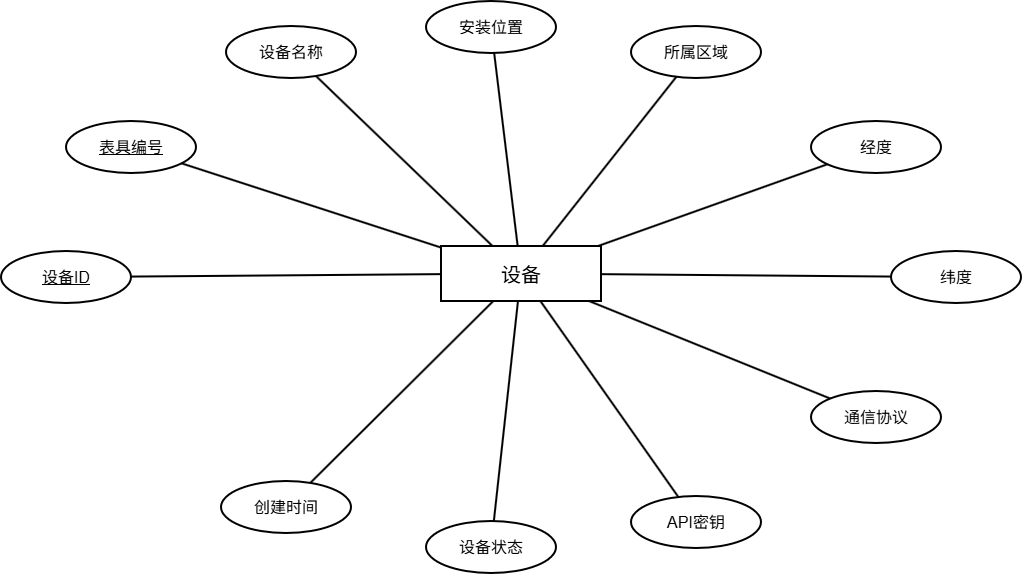

The diagram above was exported from draw.io. Its source (the exported page's mxGraphModel, read from the mxfile embedded in the PNG):
<mxGraphModel dx="1201" dy="836" grid="1" gridSize="10" guides="1" tooltips="1" connect="1" arrows="1" fold="1" page="1" pageScale="1" pageWidth="1280" pageHeight="780" math="0" shadow="0">
  <root>
    <mxCell id="0" />
    <mxCell id="1" parent="0" />
    <mxCell id="3" parent="1" style="rounded=0;whiteSpace=wrap;html=1;fillColor=#ffffff;strokeColor=#000000;strokeWidth=2;fontSize=20;" value="设备" vertex="1">
      <mxGeometry height="55" width="160" x="560" y="360" as="geometry" />
    </mxCell>
    <mxCell id="4" parent="1" style="ellipse;whiteSpace=wrap;html=1;fillColor=#ffffff;strokeColor=#000000;strokeWidth=2;fontSize=16;" value="&lt;u&gt;设备ID&lt;/u&gt;" vertex="1">
      <mxGeometry height="52" width="130" x="120" y="365" as="geometry" />
    </mxCell>
    <mxCell id="5" edge="1" parent="1" source="3" style="endArrow=none;html=1;rounded=0;strokeWidth=2;fontSize=14;" target="4" value="">
      <mxGeometry relative="1" as="geometry" />
    </mxCell>
    <mxCell id="6" parent="1" style="ellipse;whiteSpace=wrap;html=1;fillColor=#ffffff;strokeColor=#000000;strokeWidth=2;fontSize=16;" value="&lt;u&gt;表具编号&lt;/u&gt;" vertex="1">
      <mxGeometry height="52" width="130" x="185" y="235" as="geometry" />
    </mxCell>
    <mxCell id="7" edge="1" parent="1" source="3" style="endArrow=none;html=1;rounded=0;strokeWidth=2;fontSize=14;" target="6" value="">
      <mxGeometry relative="1" as="geometry" />
    </mxCell>
    <mxCell id="8" parent="1" style="ellipse;whiteSpace=wrap;html=1;fillColor=#ffffff;strokeColor=#000000;strokeWidth=2;fontSize=16;" value="设备名称" vertex="1">
      <mxGeometry height="52" width="130" x="345" y="140" as="geometry" />
    </mxCell>
    <mxCell id="9" edge="1" parent="1" source="3" style="endArrow=none;html=1;rounded=0;strokeWidth=2;fontSize=14;" target="8" value="">
      <mxGeometry relative="1" as="geometry" />
    </mxCell>
    <mxCell id="10" parent="1" style="ellipse;whiteSpace=wrap;html=1;fillColor=#ffffff;strokeColor=#000000;strokeWidth=2;fontSize=16;" value="安装位置" vertex="1">
      <mxGeometry height="52" width="130" x="545" y="115" as="geometry" />
    </mxCell>
    <mxCell id="11" edge="1" parent="1" source="3" style="endArrow=none;html=1;rounded=0;strokeWidth=2;fontSize=14;" target="10" value="">
      <mxGeometry relative="1" as="geometry" />
    </mxCell>
    <mxCell id="12" parent="1" style="ellipse;whiteSpace=wrap;html=1;fillColor=#ffffff;strokeColor=#000000;strokeWidth=2;fontSize=16;" value="所属区域" vertex="1">
      <mxGeometry height="52" width="130" x="750" y="140" as="geometry" />
    </mxCell>
    <mxCell id="13" edge="1" parent="1" source="3" style="endArrow=none;html=1;rounded=0;strokeWidth=2;fontSize=14;" target="12" value="">
      <mxGeometry relative="1" as="geometry" />
    </mxCell>
    <mxCell id="14" parent="1" style="ellipse;whiteSpace=wrap;html=1;fillColor=#ffffff;strokeColor=#000000;strokeWidth=2;fontSize=16;" value="经度" vertex="1">
      <mxGeometry height="52" width="130" x="930" y="235" as="geometry" />
    </mxCell>
    <mxCell id="15" edge="1" parent="1" source="3" style="endArrow=none;html=1;rounded=0;strokeWidth=2;fontSize=14;" target="14" value="">
      <mxGeometry relative="1" as="geometry" />
    </mxCell>
    <mxCell id="16" parent="1" style="ellipse;whiteSpace=wrap;html=1;fillColor=#ffffff;strokeColor=#000000;strokeWidth=2;fontSize=16;" value="纬度" vertex="1">
      <mxGeometry height="52" width="130" x="1010" y="365" as="geometry" />
    </mxCell>
    <mxCell id="17" edge="1" parent="1" source="3" style="endArrow=none;html=1;rounded=0;strokeWidth=2;fontSize=14;" target="16" value="">
      <mxGeometry relative="1" as="geometry" />
    </mxCell>
    <mxCell id="18" parent="1" style="ellipse;whiteSpace=wrap;html=1;fillColor=#ffffff;strokeColor=#000000;strokeWidth=2;fontSize=16;" value="通信协议" vertex="1">
      <mxGeometry height="52" width="130" x="930" y="505" as="geometry" />
    </mxCell>
    <mxCell id="19" edge="1" parent="1" source="3" style="endArrow=none;html=1;rounded=0;strokeWidth=2;fontSize=14;" target="18" value="">
      <mxGeometry relative="1" as="geometry" />
    </mxCell>
    <mxCell id="20" parent="1" style="ellipse;whiteSpace=wrap;html=1;fillColor=#ffffff;strokeColor=#000000;strokeWidth=2;fontSize=16;" value="API密钥" vertex="1">
      <mxGeometry height="52" width="130" x="750" y="610" as="geometry" />
    </mxCell>
    <mxCell id="21" edge="1" parent="1" source="3" style="endArrow=none;html=1;rounded=0;strokeWidth=2;fontSize=14;" target="20" value="">
      <mxGeometry relative="1" as="geometry" />
    </mxCell>
    <mxCell id="22" parent="1" style="ellipse;whiteSpace=wrap;html=1;fillColor=#ffffff;strokeColor=#000000;strokeWidth=2;fontSize=16;" value="设备状态" vertex="1">
      <mxGeometry height="52" width="130" x="545" y="635" as="geometry" />
    </mxCell>
    <mxCell id="23" edge="1" parent="1" source="3" style="endArrow=none;html=1;rounded=0;strokeWidth=2;fontSize=14;" target="22" value="">
      <mxGeometry relative="1" as="geometry" />
    </mxCell>
    <mxCell id="24" parent="1" style="ellipse;whiteSpace=wrap;html=1;fillColor=#ffffff;strokeColor=#000000;strokeWidth=2;fontSize=16;" value="创建时间" vertex="1">
      <mxGeometry height="52" width="130" x="340" y="595" as="geometry" />
    </mxCell>
    <mxCell id="25" edge="1" parent="1" source="3" style="endArrow=none;html=1;rounded=0;strokeWidth=2;fontSize=14;" target="24" value="">
      <mxGeometry relative="1" as="geometry" />
    </mxCell>
  </root>
</mxGraphModel>